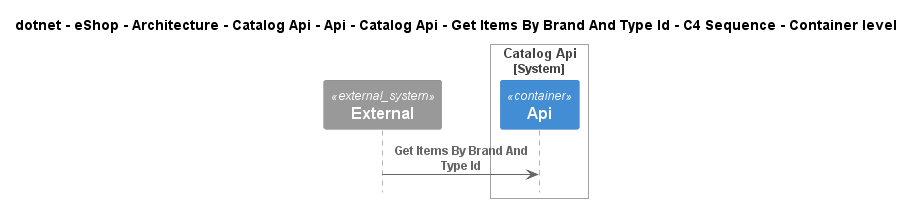

The diagram above was rendered by PlantUML. Its source (embedded in the PNG):
@startuml
!pragma layout smetana
!include ..\..\..\..\..\..\..\..\..\..\..\.c4s\C4_Sequence.puml

title dotnet - eShop - Architecture - Catalog Api - Api - Catalog Api - Get Items By Brand And Type Id - C4 Sequence - Container level

System_Ext(C4InterFlow.SoftwareSystems.ExternalSystem, "External", "")

System_Boundary(dotnet.eShop.Architecture.SoftwareSystems.CatalogApi, "Catalog Api")
    Container(dotnet.eShop.Architecture.SoftwareSystems.CatalogApi.Containers.Api, "Api", "", "")
Boundary_End()

Rel(C4InterFlow.SoftwareSystems.ExternalSystem, dotnet.eShop.Architecture.SoftwareSystems.CatalogApi.Containers.Api, "Get Items By Brand And Type Id")


@enduml